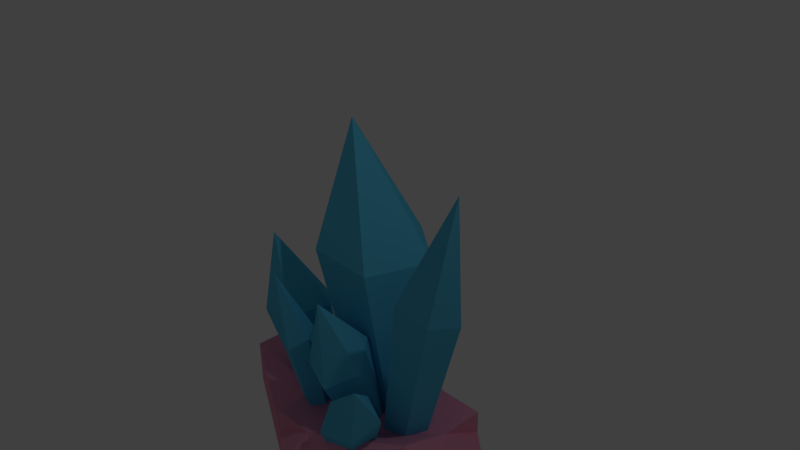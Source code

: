 # Source: crytal.blend  (saved by Blender 2.76.0; exported with 4.5.12 LTS)
import bpy
from mathutils import Matrix  # noqa: F401  (used for matrix-valued properties, if any)

bpy.ops.wm.read_factory_settings(use_empty=True)
scene = bpy.context.scene
scene.name = 'Scene'

# ---- collections
col_collection_1 = bpy.data.collections.new('Collection 1'); scene.collection.children.link(col_collection_1)

# ---- materials (node trees are filled in below, after node groups)
mat_material = bpy.data.materials.new('Material')
mat_material.alpha_threshold = 0.0
mat_material.use_transparent_shadow = False
mat_material.diffuse_color = (0.1036, 0.5481, 0.8, 1.0)
mat_material.roughness = 0.5
mat_material.line_color = (0.0, 0.0, 0.0, 1.0)
mat_material_001 = bpy.data.materials.new('Material.001')
mat_material_001.alpha_threshold = 0.0
mat_material_001.use_transparent_shadow = False
mat_material_001.diffuse_color = (0.8, 0.3094, 0.4632, 1.0)
mat_material_001.roughness = 0.5

# ---- material node trees

# ---- world
world_world = bpy.data.worlds.new('World'); scene.world = world_world
world_world.color = (0.05088, 0.05088, 0.05088)
world_world.use_sun_shadow = False
world_world.sun_shadow_jitter_overblur = 0.0
world_world.cycles.sampling_method = 'MANUAL'
world_world.cycles.sample_map_resolution = 256

# ---- cameras
cam_camera = bpy.data.cameras.new('Camera')
cam_camera.clip_end = 100.0
cam_camera.lens = 35.0
cam_camera.sensor_width = 32.0
cam_camera.sensor_height = 18.0
cam_camera.ortho_scale = 7.314
cam_camera.dof.focus_distance = 0.0
cam_camera.dof.aperture_fstop = 128.0

# ---- lights
light_lamp = bpy.data.lights.new('Lamp', 'POINT')
light_lamp.transmission_factor = 0.0
light_lamp.cutoff_distance = 30.0
light_lamp.energy = 100.0
light_lamp.shadow_buffer_clip_start = 1.001
light_lamp.shadow_soft_size = 0.1
light_lamp.shadow_maximum_resolution = 0.006
light_lamp.use_absolute_resolution = True
light_lamp.cycles.use_multiple_importance_sampling = False

# ---- meshes
me_cube = bpy.data.meshes.new('Cube')
me_cube.from_pydata([(0.1158, 0.03019, 0.4699), (-0.09259, 0.2938, 0.6398), (-0.4551, 0.2153, 0.5749), (-0.4708, -0.09682, 0.3649), (-0.118, -0.2112, 0.3001), (0.2459, -0.4808, 1.719), (-0.06367, -0.08904, 1.972), (-0.6023, -0.2057, 1.875), (-0.6256, -0.6695, 1.563), (-0.1014, -0.8395, 1.467), (-0.2442, -0.7524, 2.696), (-0.2442, -0.7524, 2.696), (-0.2442, -0.7524, 2.696), (-0.2442, -0.7524, 2.696), (-0.2442, -0.7524, 2.696), (0.192, -0.6129, 0.2271), (0.2746, -0.3426, 0.366), (0.02914, -0.2778, 0.4805), (-0.2051, -0.508, 0.4124), (-0.1044, -0.7151, 0.2558), (0.7382, -1.088, 1.186), (0.8608, -0.6859, 1.393), (0.4962, -0.5897, 1.563), (0.1481, -0.9317, 1.461), (0.2977, -1.239, 1.229), (0.9143, -1.158, 2.136), (0.9143, -1.158, 2.136), (0.9143, -1.158, 2.136), (0.9143, -1.158, 2.136), (0.9143, -1.158, 2.136), (0.6036, -0.08445, 0.4376), (0.6779, 0.2351, 0.3566), (0.432, 0.3454, 0.4529), (0.2057, 0.09406, 0.5933), (0.3118, -0.1716, 0.5838), (1.272, -0.2776, 2.785), (1.383, 0.1972, 2.664), (1.017, 0.3611, 2.807), (0.6811, -0.01238, 3.016), (0.8387, -0.4071, 3.002), (1.532, -0.04838, 4.574), (1.532, -0.04838, 4.574), (1.532, -0.04838, 4.574), (1.532, -0.04838, 4.574), (1.532, -0.04838, 4.574), (-0.9036, -0.2623, 0.3592), (-0.9059, -0.4503, 0.2803), (-0.7265, -0.5148, 0.3104), (-0.6134, -0.3668, 0.4079), (-0.7228, -0.2107, 0.438), (-1.14, -0.442, 1.784), (-1.144, -0.7213, 1.666), (-0.8771, -0.8173, 1.711), (-0.7091, -0.5973, 1.856), (-0.8717, -0.3654, 1.901), (-1.105, -0.7935, 2.813), (-1.105, -0.7935, 2.813), (-1.105, -0.7935, 2.813), (-1.105, -0.7935, 2.813), (-1.105, -0.7935, 2.813), (-0.1598, 1.143, 0.5392), (-0.7075, 0.7449, 0.5658), (-0.4983, 0.1003, 0.5556), (0.1786, 0.1003, 0.5227), (0.3878, 0.7449, 0.5125), (-0.5454, 1.423, 2.933), (-1.359, 0.8314, 2.973), (-1.048, -0.1263, 2.958), (-0.04245, -0.1263, 2.909), (0.2684, 0.8314, 2.894), (-0.9973, 0.5667, 4.713), (-0.9973, 0.5667, 4.713), (-0.9973, 0.5667, 4.713), (-0.9973, 0.5667, 4.713), (-0.9973, 0.5667, 4.713), (-1.047, 0.3604, 0.4345), (-1.373, 0.1177, 0.3603), (-1.249, -0.275, 0.3886), (-0.8461, -0.275, 0.4804), (-0.7217, 0.1177, 0.5088), (-1.666, 0.531, 1.776), (-2.15, 0.1704, 1.666), (-1.966, -0.4131, 1.708), (-1.367, -0.4131, 1.844), (-1.183, 0.1704, 1.886), (-2.224, 0.009149, 2.746), (-2.224, 0.009149, 2.746), (-2.224, 0.009149, 2.746), (-2.224, 0.009149, 2.746), (-2.224, 0.009149, 2.746), (1.037, 0.7876, -0.8984), (1.118, -0.7373, -0.8841), (-1.075, -0.9698, -0.85), (-1.133, 0.9864, -0.7187), (1.005, 1.009, 0.7074), (0.9383, -1.044, 0.8835), (-0.9948, -0.9909, 0.7074), (-0.9948, 1.009, 1.021), (1.005, 1.009, -0.3127), (1.005, 1.009, 0.354), (1.005, -0.9909, -0.3127), (0.9383, -1.044, 0.2168), (-0.9948, -0.9909, -0.3127), (-0.9948, -0.9909, 0.354), (-0.9948, 1.009, -0.3127), (-0.9948, 1.009, 0.354), (0.3385, 1.009, -0.9794), (-0.3282, 1.009, -0.9794), (0.3385, -0.9909, -0.9794), (-0.3282, -0.9909, -0.9794), (0.3385, 1.009, 0.7074), (-0.3282, 1.009, 1.021), (0.3385, -0.9909, 1.021), (-0.3282, -0.9909, 0.7074), (0.2008, 1.396, 0.1158), (-0.4659, 1.396, 0.1158), (0.2008, 1.396, -0.5508), (-0.4659, 1.396, -0.5508), (0.3385, -1.461, -0.1874), (-0.3282, -1.461, -0.1874), (0.3385, -1.461, 0.4792), (-0.3282, -1.461, 0.4792), (1.005, 0.3425, -0.9794), (1.005, -0.3242, -0.9794), (-0.9948, -0.3242, -0.9794), (-0.9948, 0.3425, -0.9794), (1.005, 0.3425, 0.7074), (0.9383, -0.3773, 0.8835), (-0.9948, -0.3242, 0.7074), (-0.9948, 0.3425, 1.021), (-2.381, -0.3242, 0.1846), (-2.381, 0.3425, 0.1846), (-2.381, -0.3242, 0.8512), (-2.381, 0.3425, 0.8512), (1.864, 0.3425, -0.2976), (1.759, -0.3242, -0.2072), (1.759, 0.3425, 0.4594), (1.692, -0.3773, 0.3223), (0.3385, 0.3425, 0.7074), (0.3385, -0.3242, 0.7074), (-0.3282, 0.3425, 0.7074), (-0.3282, -0.3242, 0.7074), (0.3385, -0.3242, -0.9794), (0.3385, 0.3425, -0.9794), (-0.3282, -0.3242, -0.9794), (-0.3282, 0.3425, -0.9794)], [], [(0, 4, 9, 5), (3, 2, 7, 8), (1, 0, 5, 6), (4, 3, 8, 9), (2, 1, 6, 7), (5, 9, 14, 10), (8, 7, 12, 13), (6, 5, 10, 11), (9, 8, 13, 14), (7, 6, 11, 12), (15, 19, 24, 20), (18, 17, 22, 23), (16, 15, 20, 21), (19, 18, 23, 24), (17, 16, 21, 22), (20, 24, 29, 25), (23, 22, 27, 28), (21, 20, 25, 26), (24, 23, 28, 29), (22, 21, 26, 27), (30, 34, 39, 35), (33, 32, 37, 38), (31, 30, 35, 36), (34, 33, 38, 39), (32, 31, 36, 37), (35, 39, 44, 40), (38, 37, 42, 43), (36, 35, 40, 41), (39, 38, 43, 44), (37, 36, 41, 42), (45, 49, 54, 50), (48, 47, 52, 53), (46, 45, 50, 51), (49, 48, 53, 54), (47, 46, 51, 52), (50, 54, 59, 55), (53, 52, 57, 58), (51, 50, 55, 56), (54, 53, 58, 59), (52, 51, 56, 57), (60, 64, 69, 65), (63, 62, 67, 68), (61, 60, 65, 66), (64, 63, 68, 69), (62, 61, 66, 67), (65, 69, 74, 70), (68, 67, 72, 73), (66, 65, 70, 71), (69, 68, 73, 74), (67, 66, 71, 72), (75, 79, 84, 80), (78, 77, 82, 83), (76, 75, 80, 81), (79, 78, 83, 84), (77, 76, 81, 82), (80, 84, 89, 85), (83, 82, 87, 88), (81, 80, 85, 86), (84, 83, 88, 89), (82, 81, 86, 87), (109, 92, 124), (128, 96, 113), (127, 95, 101), (113, 96, 103), (129, 97, 105), (117, 107, 93), (111, 115, 105), (115, 117, 104), (131, 104, 93), (131, 133, 105), (109, 119, 102), (119, 121, 103), (135, 100, 91), (137, 101, 100), (101, 120, 118), (120, 121, 119), (100, 118, 108), (118, 119, 109), (98, 116, 114), (116, 117, 115), (99, 114, 110), (110, 114, 115), (98, 90, 106), (116, 106, 107), (95, 112, 120), (120, 112, 113), (127, 139, 112), (139, 141, 113), (91, 108, 142), (108, 109, 144), (143, 145, 107), (142, 144, 145), (90, 122, 143), (122, 123, 142), (110, 111, 140), (140, 141, 139), (110, 138, 126), (126, 138, 139), (99, 136, 134), (134, 136, 137), (90, 98, 134), (134, 135, 123), (103, 132, 130), (132, 133, 131), (102, 130, 124), (130, 131, 125), (103, 96, 128), (128, 129, 133), (99, 94, 126), (126, 127, 137), (111, 97, 129), (140, 129, 128), (107, 145, 125), (144, 124, 125), (144, 109, 124), (141, 128, 113), (137, 127, 101), (121, 113, 103), (133, 129, 105), (104, 117, 93), (97, 111, 105), (105, 115, 104), (125, 131, 93), (104, 131, 105), (92, 109, 102), (102, 119, 103), (123, 135, 91), (135, 137, 100), (100, 101, 118), (118, 120, 119), (91, 100, 108), (108, 118, 109), (99, 98, 114), (114, 116, 115), (94, 99, 110), (111, 110, 115), (116, 98, 106), (117, 116, 107), (101, 95, 120), (121, 120, 113), (95, 127, 112), (112, 139, 113), (123, 91, 142), (142, 108, 144), (106, 143, 107), (143, 142, 145), (106, 90, 143), (143, 122, 142), (138, 110, 140), (138, 140, 139), (94, 110, 126), (127, 126, 139), (98, 99, 134), (135, 134, 137), (122, 90, 134), (122, 134, 123), (102, 103, 130), (130, 132, 131), (92, 102, 124), (124, 130, 125), (132, 103, 128), (132, 128, 133), (136, 99, 126), (136, 126, 137), (140, 111, 129), (141, 140, 128), (93, 107, 125), (145, 144, 125)])
me_cube.polygons.foreach_set('material_index', [0, 0, 0, 0, 0, 0, 0, 0, 0, 0, 0, 0, 0, 0, 0, 0, 0, 0, 0, 0, 0, 0, 0, 0, 0, 0, 0, 0, 0, 0, 0, 0, 0, 0, 0, 0, 0, 0, 0, 0, 0, 0, 0, 0, 0, 0, 0, 0, 0, 0, 0, 0, 0, 0, 0, 0, 0, 0, 0, 0, 1, 1, 1, 1, 0, 1, 1, 1, 1, 1, 1, 1, 1, 1, 1, 1, 1, 1, 1, 1, 1, 1, 1, 1, 1, 1, 1, 1, 1, 1, 1, 1, 1, 1, 1, 1, 1, 1, 1, 1, 1, 1, 1, 1, 1, 1, 1, 1, 1, 1, 0, 1, 1, 1, 1, 1, 1, 1, 1, 1, 0, 1, 1, 1, 1, 1, 1, 1, 1, 1, 1, 1, 1, 1, 1, 1, 1, 1, 1, 1, 1, 1, 1, 1, 1, 1, 1, 1, 1, 1, 1, 1, 1, 1, 1, 1, 1, 1, 1, 1, 1, 1, 1, 1, 1, 1, 1, 1])
me_cube.materials.append(mat_material)
me_cube.materials.append(mat_material_001)
me_cube.use_remesh_preserve_volume = False
me_cube.use_remesh_preserve_attributes = False
me_cube.use_mirror_vertex_groups = False
me_cube.update()

# ---- objects
ob_cube = bpy.data.objects.new('Cube', me_cube)
ob_lamp = bpy.data.objects.new('Lamp', light_lamp)
ob_camera = bpy.data.objects.new('Camera', cam_camera)

# ---- transforms, parenting, visibility, modifiers, constraints
ob_cube.location = (-0.005171, -0.009149, -3.232)
ob_cube.lock_rotations_4d = False
ob_cube.empty_display_type = 'ARROWS'
ob_cube.lineart.crease_threshold = 0.0
ob_lamp.location = (4.076, 1.005, 5.904)
ob_lamp.rotation_euler = (0.6503, 0.05522, 1.866)
ob_lamp.lock_rotations_4d = False
ob_lamp.empty_display_type = 'ARROWS'
ob_lamp.color = (0.0, 0.0, 0.0, 0.0)
ob_lamp.lineart.crease_threshold = 0.0
ob_camera.location = (7.481, -6.508, 5.344)
ob_camera.rotation_euler = (1.109, 0.01082, 0.8149)
ob_camera.lock_rotations_4d = False
ob_camera.empty_display_type = 'ARROWS'
ob_camera.color = (0.0, 0.0, 0.0, 0.0)
ob_camera.display_type = 'WIRE'
ob_camera.lineart.crease_threshold = 0.0

# ---- collection membership
col_collection_1.objects.link(ob_cube)
col_collection_1.objects.link(ob_lamp)
col_collection_1.objects.link(ob_camera)

# ---- scene / render settings (as saved in the file)
scene.camera = ob_camera
scene.frame_start = 1; scene.frame_end = 250; scene.frame_set(1)
scene.render.engine = 'BLENDER_EEVEE_NEXT'
scene.render.resolution_percentage = 50
scene.render.dither_intensity = 0.0
scene.cycles.use_denoising = False
scene.cycles.samples = 10
scene.cycles.sampling_pattern = 'TABULATED_SOBOL'
scene.cycles.light_sampling_threshold = 0.0
scene.cycles.use_adaptive_sampling = False
scene.cycles.use_light_tree = False
scene.cycles.blur_glossy = 0.0
scene.cycles.pixel_filter_type = 'GAUSSIAN'
scene.cycles.sample_clamp_indirect = 0.0
scene.view_settings.view_transform = 'Standard'
bpy.context.view_layer.update()
